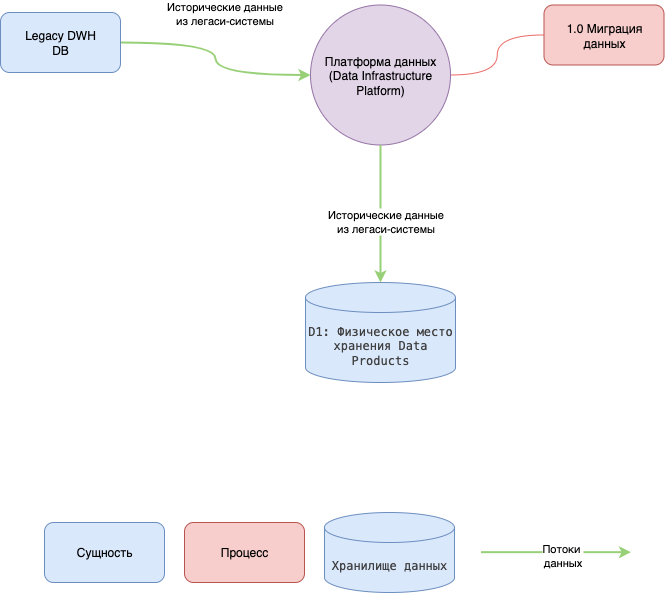

The diagram above was exported from draw.io. Its source (the exported page's mxGraphModel, read from the mxfile embedded in the PNG):
<mxGraphModel dx="1316" dy="823" grid="1" gridSize="10" guides="1" tooltips="1" connect="1" arrows="1" fold="1" page="1" pageScale="1" pageWidth="827" pageHeight="1169" math="0" shadow="0">
  <root>
    <mxCell id="0" />
    <mxCell id="1" parent="0" />
    <mxCell id="inOf8XCxPCDO1-G_rY4l-1" style="edgeStyle=orthogonalEdgeStyle;rounded=0;orthogonalLoop=1;jettySize=auto;html=1;curved=1;strokeColor=#EA6B66;endArrow=none;endFill=0;" edge="1" parent="1" source="inOf8XCxPCDO1-G_rY4l-3" target="inOf8XCxPCDO1-G_rY4l-12">
      <mxGeometry relative="1" as="geometry" />
    </mxCell>
    <mxCell id="inOf8XCxPCDO1-G_rY4l-3" value="Платформа данных&lt;div&gt;(Data Infrastructure Platform)&lt;/div&gt;" style="ellipse;whiteSpace=wrap;html=1;aspect=fixed;fillColor=#e1d5e7;strokeColor=#9673a6;" vertex="1" parent="1">
      <mxGeometry x="770" y="52.5" width="140" height="140" as="geometry" />
    </mxCell>
    <mxCell id="inOf8XCxPCDO1-G_rY4l-7" style="edgeStyle=orthogonalEdgeStyle;rounded=0;orthogonalLoop=1;jettySize=auto;html=1;entryX=0;entryY=0.5;entryDx=0;entryDy=0;curved=1;strokeWidth=2;strokeColor=#97D077;" edge="1" parent="1" source="inOf8XCxPCDO1-G_rY4l-11" target="inOf8XCxPCDO1-G_rY4l-3">
      <mxGeometry relative="1" as="geometry" />
    </mxCell>
    <mxCell id="inOf8XCxPCDO1-G_rY4l-8" value="Исторические данные&lt;div&gt;из легаси-системы&lt;/div&gt;" style="edgeLabel;html=1;align=center;verticalAlign=middle;resizable=0;points=[];" connectable="0" vertex="1" parent="inOf8XCxPCDO1-G_rY4l-7">
      <mxGeometry x="-0.3261" y="-1" relative="1" as="geometry">
        <mxPoint x="29" y="-31" as="offset" />
      </mxGeometry>
    </mxCell>
    <mxCell id="inOf8XCxPCDO1-G_rY4l-11" value="Legacy DWH&lt;div&gt;DB&lt;/div&gt;" style="rounded=1;whiteSpace=wrap;html=1;fillColor=#dae8fc;strokeColor=#6c8ebf;" vertex="1" parent="1">
      <mxGeometry x="460" y="60" width="120" height="60" as="geometry" />
    </mxCell>
    <mxCell id="inOf8XCxPCDO1-G_rY4l-12" value="1.0 Миграция данных" style="rounded=1;whiteSpace=wrap;html=1;fillColor=#f8cecc;strokeColor=#b85450;" vertex="1" parent="1">
      <mxGeometry x="1003.5" y="52.5" width="120" height="60" as="geometry" />
    </mxCell>
    <mxCell id="inOf8XCxPCDO1-G_rY4l-14" value="Процесс" style="rounded=1;whiteSpace=wrap;html=1;fillColor=#f8cecc;strokeColor=#b85450;" vertex="1" parent="1">
      <mxGeometry x="644" y="570" width="120" height="60" as="geometry" />
    </mxCell>
    <mxCell id="inOf8XCxPCDO1-G_rY4l-15" value="Сущность" style="rounded=1;whiteSpace=wrap;html=1;fillColor=#dae8fc;strokeColor=#6c8ebf;" vertex="1" parent="1">
      <mxGeometry x="504" y="570" width="120" height="60" as="geometry" />
    </mxCell>
    <mxCell id="inOf8XCxPCDO1-G_rY4l-16" value="&lt;span style=&quot;color: rgb(64, 64, 64); font-family: Menlo, &amp;quot;Roboto Mono&amp;quot;, &amp;quot;Courier New&amp;quot;, Courier, monospace, Inter, sans-serif; text-align: left;&quot;&gt;&lt;font&gt;D1:&amp;nbsp;&lt;/font&gt;&lt;/span&gt;&lt;font face=&quot;Menlo, Roboto Mono, Courier New, Courier, monospace, Inter, sans-serif&quot; color=&quot;#404040&quot;&gt;Физическое место хранения Data Products&lt;/font&gt;" style="shape=cylinder3;whiteSpace=wrap;html=1;boundedLbl=1;backgroundOutline=1;size=15;fillColor=#dae8fc;strokeColor=#6c8ebf;" vertex="1" parent="1">
      <mxGeometry x="765" y="330" width="150" height="100" as="geometry" />
    </mxCell>
    <mxCell id="inOf8XCxPCDO1-G_rY4l-17" value="&lt;span style=&quot;color: rgb(64, 64, 64); font-family: Menlo, &amp;quot;Roboto Mono&amp;quot;, &amp;quot;Courier New&amp;quot;, Courier, monospace, Inter, sans-serif; text-align: left;&quot;&gt;&lt;font&gt;Хранилище данных&lt;/font&gt;&lt;/span&gt;" style="shape=cylinder3;whiteSpace=wrap;html=1;boundedLbl=1;backgroundOutline=1;size=15;fillColor=#dae8fc;strokeColor=#6c8ebf;" vertex="1" parent="1">
      <mxGeometry x="784" y="560" width="130" height="80" as="geometry" />
    </mxCell>
    <mxCell id="inOf8XCxPCDO1-G_rY4l-19" style="edgeStyle=orthogonalEdgeStyle;rounded=0;orthogonalLoop=1;jettySize=auto;html=1;exitX=0.5;exitY=1;exitDx=0;exitDy=0;entryX=0.5;entryY=0;entryDx=0;entryDy=0;entryPerimeter=0;curved=1;strokeColor=#97D077;strokeWidth=2;" edge="1" parent="1" source="inOf8XCxPCDO1-G_rY4l-3" target="inOf8XCxPCDO1-G_rY4l-16">
      <mxGeometry relative="1" as="geometry" />
    </mxCell>
    <mxCell id="inOf8XCxPCDO1-G_rY4l-20" value="Исторические данные&lt;div&gt;из легаси-системы&lt;/div&gt;" style="edgeLabel;html=1;align=center;verticalAlign=middle;resizable=0;points=[];" connectable="0" vertex="1" parent="inOf8XCxPCDO1-G_rY4l-19">
      <mxGeometry x="0.1094" y="4" relative="1" as="geometry">
        <mxPoint as="offset" />
      </mxGeometry>
    </mxCell>
    <mxCell id="inOf8XCxPCDO1-G_rY4l-23" style="rounded=0;orthogonalLoop=1;jettySize=auto;html=1;strokeColor=#97D077;strokeWidth=2;" edge="1" parent="1">
      <mxGeometry relative="1" as="geometry">
        <mxPoint x="940.5" y="599.6600000000001" as="sourcePoint" />
        <mxPoint x="1090.5" y="599.6600000000001" as="targetPoint" />
      </mxGeometry>
    </mxCell>
    <mxCell id="inOf8XCxPCDO1-G_rY4l-24" value="Потоки&amp;nbsp;&lt;div&gt;данных&lt;/div&gt;" style="edgeLabel;html=1;align=center;verticalAlign=middle;resizable=0;points=[];" connectable="0" vertex="1" parent="inOf8XCxPCDO1-G_rY4l-23">
      <mxGeometry x="0.2605" y="-3" relative="1" as="geometry">
        <mxPoint x="-14" as="offset" />
      </mxGeometry>
    </mxCell>
  </root>
</mxGraphModel>